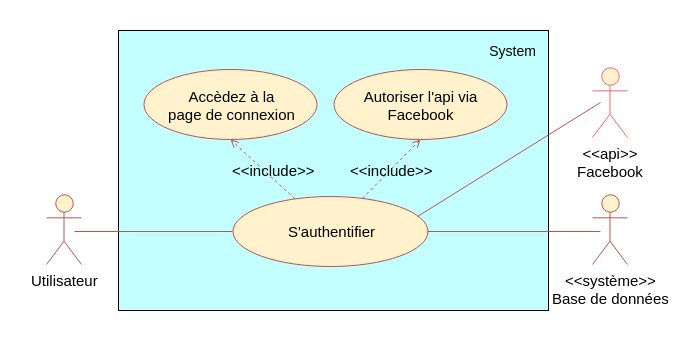

The diagram above was exported from draw.io. Its source (the exported page's mxGraphModel, read from the mxfile embedded in the PNG):
<mxGraphModel dx="1874" dy="925" grid="1" gridSize="10" guides="1" tooltips="1" connect="1" arrows="1" fold="1" page="1" pageScale="1" pageWidth="827" pageHeight="1169" background="#ffffff" math="0" shadow="0">
  <root>
    <mxCell id="0" />
    <mxCell id="1" parent="0" />
    <mxCell id="16" value="" style="rounded=0;whiteSpace=wrap;html=1;fillColor=#C4FFFF;strokeColor=#000000;" parent="1" vertex="1">
      <mxGeometry x="304" y="360" width="430" height="280" as="geometry" />
    </mxCell>
    <mxCell id="2" value="&amp;lt;&amp;lt;système&amp;gt;&amp;gt;&lt;div style=&quot;font-size: 15px&quot;&gt;Base de données&lt;/div&gt;" style="shape=umlActor;verticalLabelPosition=bottom;labelBackgroundColor=#ffffff;verticalAlign=top;html=1;fillColor=#FFF2CC;strokeColor=#b85450;fontSize=15;" parent="1" vertex="1">
      <mxGeometry x="778" y="524" width="35" height="70" as="geometry" />
    </mxCell>
    <mxCell id="17" value="System" style="text;html=1;strokeColor=none;fillColor=none;align=center;verticalAlign=middle;whiteSpace=wrap;fontColor=#000000;fontSize=14;" parent="1" vertex="1">
      <mxGeometry x="672" y="370" width="51" height="20" as="geometry" />
    </mxCell>
    <mxCell id="20" value="" style="endArrow=none;html=1;fontColor=#FFFFFF;entryX=0;entryY=0.5;fillColor=#f8cecc;strokeColor=#b85450;" parent="1" edge="1">
      <mxGeometry width="50" height="50" relative="1" as="geometry">
        <mxPoint x="260" y="561" as="sourcePoint" />
        <mxPoint x="418" y="561" as="targetPoint" />
      </mxGeometry>
    </mxCell>
    <mxCell id="29" value="S'authentifier" style="ellipse;whiteSpace=wrap;html=1;strokeColor=#B85450;fillColor=#fff2cc;fontColor=#000000;fontSize=15;" parent="1" vertex="1">
      <mxGeometry x="418" y="526" width="195" height="70" as="geometry" />
    </mxCell>
    <mxCell id="41" value="Utilisateur" style="shape=umlActor;verticalLabelPosition=bottom;labelBackgroundColor=#ffffff;verticalAlign=top;html=1;fillColor=#FFF2CC;strokeColor=#b85450;fontSize=15;strokeWidth=1;perimeterSpacing=3;" parent="1" vertex="1">
      <mxGeometry x="232" y="524" width="35" height="70" as="geometry" />
    </mxCell>
    <mxCell id="84" value="" style="endArrow=none;html=1;fontColor=#FFFFFF;fillColor=#f8cecc;strokeColor=#b85450;exitX=1;exitY=0.5;exitDx=0;exitDy=0;" parent="1" edge="1">
      <mxGeometry width="50" height="50" relative="1" as="geometry">
        <mxPoint x="613" y="561" as="sourcePoint" />
        <mxPoint x="786" y="561" as="targetPoint" />
      </mxGeometry>
    </mxCell>
    <mxCell id="_iVEgxmOlAyQiDsYip5p-95" value="Accèdez à la&lt;br&gt;page de connexion&lt;br&gt;" style="ellipse;whiteSpace=wrap;html=1;strokeColor=#B85450;fillColor=#fff2cc;fontColor=#000000;fontSize=15;" parent="1" vertex="1">
      <mxGeometry x="329" y="399" width="173" height="70" as="geometry" />
    </mxCell>
    <mxCell id="r_Vtk6tubDKGznTeuZcv-85" value="&amp;lt;&amp;lt;api&amp;gt;&amp;gt;&lt;div style=&quot;font-size: 15px;&quot;&gt;Facebook&lt;/div&gt;" style="shape=umlActor;verticalLabelPosition=bottom;labelBackgroundColor=#ffffff;verticalAlign=top;html=1;fillColor=#fff2cc;strokeColor=#EA6B66;fontSize=15;" parent="1" vertex="1">
      <mxGeometry x="778" y="397" width="35" height="70" as="geometry" />
    </mxCell>
    <mxCell id="r_Vtk6tubDKGznTeuZcv-88" value="" style="endArrow=open;html=1;fontSize=15;fillColor=#f8cecc;strokeColor=#b85450;dashed=1;endFill=0;entryX=0.5;entryY=1;entryDx=0;entryDy=0;" parent="1" source="29" target="_iVEgxmOlAyQiDsYip5p-95" edge="1">
      <mxGeometry width="50" height="50" relative="1" as="geometry">
        <mxPoint x="-20" y="560" as="sourcePoint" />
        <mxPoint x="30" y="510" as="targetPoint" />
      </mxGeometry>
    </mxCell>
    <mxCell id="r_Vtk6tubDKGznTeuZcv-89" value="&amp;lt;&amp;lt;include&amp;gt;&amp;gt;" style="text;html=1;resizable=0;points=[];autosize=1;align=left;verticalAlign=top;spacingTop=-4;fontSize=15;" parent="1" vertex="1">
      <mxGeometry x="415.5" y="489" width="100" height="20" as="geometry" />
    </mxCell>
    <mxCell id="r_Vtk6tubDKGznTeuZcv-90" value="" style="endArrow=none;html=1;fontColor=#FFFFFF;exitX=0.949;exitY=0.28;fillColor=#f8cecc;strokeColor=#b85450;exitDx=0;exitDy=0;exitPerimeter=0;" parent="1" edge="1">
      <mxGeometry width="50" height="50" relative="1" as="geometry">
        <mxPoint x="603" y="546" as="sourcePoint" />
        <mxPoint x="786" y="432" as="targetPoint" />
      </mxGeometry>
    </mxCell>
    <mxCell id="UJHL_TQTSvyLDLwdsQcE-84" value="Autoriser l'api via&lt;br&gt;Facebook&lt;br&gt;" style="ellipse;whiteSpace=wrap;html=1;strokeColor=#B85450;fillColor=#fff2cc;fontColor=#000000;fontSize=15;" parent="1" vertex="1">
      <mxGeometry x="519" y="399" width="173" height="70" as="geometry" />
    </mxCell>
    <mxCell id="UJHL_TQTSvyLDLwdsQcE-85" value="" style="endArrow=open;html=1;fontSize=15;fillColor=#f8cecc;strokeColor=#b85450;dashed=1;endFill=0;entryX=0.5;entryY=1;entryDx=0;entryDy=0;" parent="1" source="29" target="UJHL_TQTSvyLDLwdsQcE-84" edge="1">
      <mxGeometry width="50" height="50" relative="1" as="geometry">
        <mxPoint x="490.36708562089143" y="538.3512310820404" as="sourcePoint" />
        <mxPoint x="426" y="479" as="targetPoint" />
      </mxGeometry>
    </mxCell>
    <mxCell id="UJHL_TQTSvyLDLwdsQcE-86" value="&amp;lt;&amp;lt;include&amp;gt;&amp;gt;" style="text;html=1;resizable=0;points=[];autosize=1;align=left;verticalAlign=top;spacingTop=-4;fontSize=15;" parent="1" vertex="1">
      <mxGeometry x="534" y="489" width="100" height="20" as="geometry" />
    </mxCell>
  </root>
</mxGraphModel>